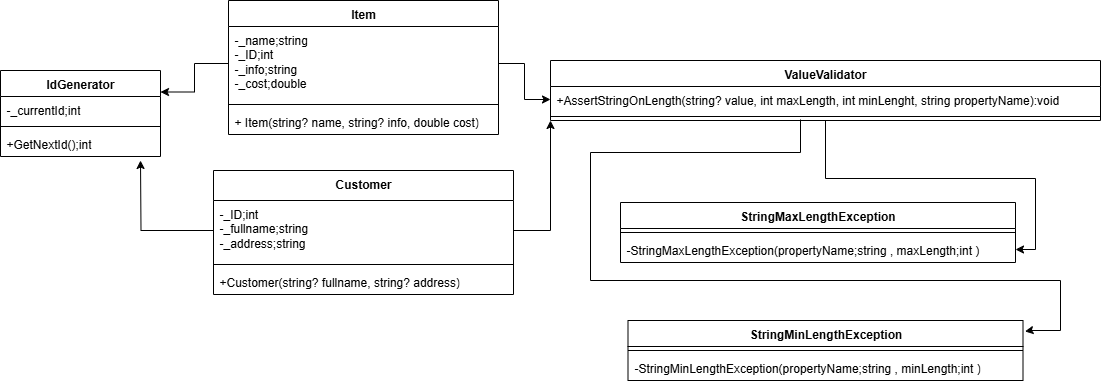

The diagram above was exported from draw.io. Its source (the exported page's mxGraphModel, read from the mxfile embedded in the PNG):
<mxGraphModel dx="1614" dy="885" grid="1" gridSize="10" guides="1" tooltips="1" connect="1" arrows="1" fold="1" page="1" pageScale="1" pageWidth="827" pageHeight="1169" math="0" shadow="0">
  <root>
    <mxCell id="0" />
    <mxCell id="1" parent="0" />
    <mxCell id="q4u_9nmuyYxZKLFUHkqG-37" value="" style="edgeStyle=orthogonalEdgeStyle;rounded=0;orthogonalLoop=1;jettySize=auto;html=1;" edge="1" parent="1" source="q4u_9nmuyYxZKLFUHkqG-6" target="q4u_9nmuyYxZKLFUHkqG-26">
      <mxGeometry relative="1" as="geometry" />
    </mxCell>
    <mxCell id="q4u_9nmuyYxZKLFUHkqG-6" value="ValueValidator" style="swimlane;fontStyle=1;align=center;verticalAlign=top;childLayout=stackLayout;horizontal=1;startSize=26;horizontalStack=0;resizeParent=1;resizeParentMax=0;resizeLast=0;collapsible=1;marginBottom=0;whiteSpace=wrap;html=1;" vertex="1" parent="1">
      <mxGeometry x="600" y="80" width="550" height="60" as="geometry" />
    </mxCell>
    <mxCell id="q4u_9nmuyYxZKLFUHkqG-7" value="+AssertStringOnLength(string? value, int maxLength, int minLenght, string propertyName):void" style="text;strokeColor=none;fillColor=none;align=left;verticalAlign=top;spacingLeft=4;spacingRight=4;overflow=hidden;rotatable=0;points=[[0,0.5],[1,0.5]];portConstraint=eastwest;whiteSpace=wrap;html=1;" vertex="1" parent="q4u_9nmuyYxZKLFUHkqG-6">
      <mxGeometry y="26" width="550" height="26" as="geometry" />
    </mxCell>
    <mxCell id="q4u_9nmuyYxZKLFUHkqG-8" value="" style="line;strokeWidth=1;fillColor=none;align=left;verticalAlign=middle;spacingTop=-1;spacingLeft=3;spacingRight=3;rotatable=0;labelPosition=right;points=[];portConstraint=eastwest;strokeColor=inherit;" vertex="1" parent="q4u_9nmuyYxZKLFUHkqG-6">
      <mxGeometry y="52" width="550" height="8" as="geometry" />
    </mxCell>
    <mxCell id="q4u_9nmuyYxZKLFUHkqG-10" value="Item" style="swimlane;fontStyle=1;align=center;verticalAlign=top;childLayout=stackLayout;horizontal=1;startSize=26;horizontalStack=0;resizeParent=1;resizeParentMax=0;resizeLast=0;collapsible=1;marginBottom=0;whiteSpace=wrap;html=1;" vertex="1" parent="1">
      <mxGeometry x="278" y="20" width="270" height="134" as="geometry" />
    </mxCell>
    <mxCell id="q4u_9nmuyYxZKLFUHkqG-11" value="-_name;string&lt;div&gt;-_ID;int&lt;/div&gt;&lt;div&gt;-_info;string&lt;/div&gt;&lt;div&gt;-_cost;double&lt;br&gt;&lt;div&gt;&lt;br&gt;&lt;/div&gt;&lt;/div&gt;" style="text;strokeColor=none;fillColor=none;align=left;verticalAlign=top;spacingLeft=4;spacingRight=4;overflow=hidden;rotatable=0;points=[[0,0.5],[1,0.5]];portConstraint=eastwest;whiteSpace=wrap;html=1;" vertex="1" parent="q4u_9nmuyYxZKLFUHkqG-10">
      <mxGeometry y="26" width="270" height="74" as="geometry" />
    </mxCell>
    <mxCell id="q4u_9nmuyYxZKLFUHkqG-12" value="" style="line;strokeWidth=1;fillColor=none;align=left;verticalAlign=middle;spacingTop=-1;spacingLeft=3;spacingRight=3;rotatable=0;labelPosition=right;points=[];portConstraint=eastwest;strokeColor=inherit;" vertex="1" parent="q4u_9nmuyYxZKLFUHkqG-10">
      <mxGeometry y="100" width="270" height="8" as="geometry" />
    </mxCell>
    <mxCell id="q4u_9nmuyYxZKLFUHkqG-13" value="+ Item(string? name, string? info, double cost)" style="text;strokeColor=none;fillColor=none;align=left;verticalAlign=top;spacingLeft=4;spacingRight=4;overflow=hidden;rotatable=0;points=[[0,0.5],[1,0.5]];portConstraint=eastwest;whiteSpace=wrap;html=1;" vertex="1" parent="q4u_9nmuyYxZKLFUHkqG-10">
      <mxGeometry y="108" width="270" height="26" as="geometry" />
    </mxCell>
    <mxCell id="q4u_9nmuyYxZKLFUHkqG-14" value="Customer" style="swimlane;fontStyle=1;align=center;verticalAlign=top;childLayout=stackLayout;horizontal=1;startSize=30;horizontalStack=0;resizeParent=1;resizeParentMax=0;resizeLast=0;collapsible=1;marginBottom=0;whiteSpace=wrap;html=1;" vertex="1" parent="1">
      <mxGeometry x="263" y="190" width="300" height="124" as="geometry" />
    </mxCell>
    <mxCell id="q4u_9nmuyYxZKLFUHkqG-33" style="edgeStyle=orthogonalEdgeStyle;rounded=0;orthogonalLoop=1;jettySize=auto;html=1;" edge="1" parent="q4u_9nmuyYxZKLFUHkqG-14" source="q4u_9nmuyYxZKLFUHkqG-15">
      <mxGeometry relative="1" as="geometry">
        <mxPoint x="-73" y="-10" as="targetPoint" />
      </mxGeometry>
    </mxCell>
    <mxCell id="q4u_9nmuyYxZKLFUHkqG-15" value="-_ID;int&lt;div&gt;-_fullname;string&lt;/div&gt;&lt;div&gt;-_address;&lt;span style=&quot;background-color: transparent; color: light-dark(rgb(0, 0, 0), rgb(255, 255, 255));&quot;&gt;string&lt;/span&gt;&lt;/div&gt;&lt;div&gt;&lt;br&gt;&lt;/div&gt;&lt;div&gt;&lt;br&gt;&lt;div&gt;&lt;br&gt;&lt;/div&gt;&lt;/div&gt;" style="text;strokeColor=none;fillColor=none;align=left;verticalAlign=top;spacingLeft=4;spacingRight=4;overflow=hidden;rotatable=0;points=[[0,0.5],[1,0.5]];portConstraint=eastwest;whiteSpace=wrap;html=1;" vertex="1" parent="q4u_9nmuyYxZKLFUHkqG-14">
      <mxGeometry y="30" width="300" height="60" as="geometry" />
    </mxCell>
    <mxCell id="q4u_9nmuyYxZKLFUHkqG-16" value="" style="line;strokeWidth=1;fillColor=none;align=left;verticalAlign=middle;spacingTop=-1;spacingLeft=3;spacingRight=3;rotatable=0;labelPosition=right;points=[];portConstraint=eastwest;strokeColor=inherit;" vertex="1" parent="q4u_9nmuyYxZKLFUHkqG-14">
      <mxGeometry y="90" width="300" height="8" as="geometry" />
    </mxCell>
    <mxCell id="q4u_9nmuyYxZKLFUHkqG-17" value="+Customer(string? fullname, string? address)" style="text;strokeColor=none;fillColor=none;align=left;verticalAlign=top;spacingLeft=4;spacingRight=4;overflow=hidden;rotatable=0;points=[[0,0.5],[1,0.5]];portConstraint=eastwest;whiteSpace=wrap;html=1;" vertex="1" parent="q4u_9nmuyYxZKLFUHkqG-14">
      <mxGeometry y="98" width="300" height="26" as="geometry" />
    </mxCell>
    <mxCell id="q4u_9nmuyYxZKLFUHkqG-19" value="IdGenerator" style="swimlane;fontStyle=1;align=center;verticalAlign=top;childLayout=stackLayout;horizontal=1;startSize=26;horizontalStack=0;resizeParent=1;resizeParentMax=0;resizeLast=0;collapsible=1;marginBottom=0;whiteSpace=wrap;html=1;" vertex="1" parent="1">
      <mxGeometry x="50" y="90" width="160" height="86" as="geometry" />
    </mxCell>
    <mxCell id="q4u_9nmuyYxZKLFUHkqG-20" value="-_currentId;int" style="text;strokeColor=none;fillColor=none;align=left;verticalAlign=top;spacingLeft=4;spacingRight=4;overflow=hidden;rotatable=0;points=[[0,0.5],[1,0.5]];portConstraint=eastwest;whiteSpace=wrap;html=1;" vertex="1" parent="q4u_9nmuyYxZKLFUHkqG-19">
      <mxGeometry y="26" width="160" height="26" as="geometry" />
    </mxCell>
    <mxCell id="q4u_9nmuyYxZKLFUHkqG-21" value="" style="line;strokeWidth=1;fillColor=none;align=left;verticalAlign=middle;spacingTop=-1;spacingLeft=3;spacingRight=3;rotatable=0;labelPosition=right;points=[];portConstraint=eastwest;strokeColor=inherit;" vertex="1" parent="q4u_9nmuyYxZKLFUHkqG-19">
      <mxGeometry y="52" width="160" height="8" as="geometry" />
    </mxCell>
    <mxCell id="q4u_9nmuyYxZKLFUHkqG-22" value="+GetNextId();int" style="text;strokeColor=none;fillColor=none;align=left;verticalAlign=top;spacingLeft=4;spacingRight=4;overflow=hidden;rotatable=0;points=[[0,0.5],[1,0.5]];portConstraint=eastwest;whiteSpace=wrap;html=1;" vertex="1" parent="q4u_9nmuyYxZKLFUHkqG-19">
      <mxGeometry y="60" width="160" height="26" as="geometry" />
    </mxCell>
    <mxCell id="q4u_9nmuyYxZKLFUHkqG-23" value="StringMaxLengthException" style="swimlane;fontStyle=1;align=center;verticalAlign=top;childLayout=stackLayout;horizontal=1;startSize=26;horizontalStack=0;resizeParent=1;resizeParentMax=0;resizeLast=0;collapsible=1;marginBottom=0;whiteSpace=wrap;html=1;" vertex="1" parent="1">
      <mxGeometry x="670" y="222" width="395" height="60" as="geometry" />
    </mxCell>
    <mxCell id="q4u_9nmuyYxZKLFUHkqG-25" value="" style="line;strokeWidth=1;fillColor=none;align=left;verticalAlign=middle;spacingTop=-1;spacingLeft=3;spacingRight=3;rotatable=0;labelPosition=right;points=[];portConstraint=eastwest;strokeColor=inherit;" vertex="1" parent="q4u_9nmuyYxZKLFUHkqG-23">
      <mxGeometry y="26" width="395" height="8" as="geometry" />
    </mxCell>
    <mxCell id="q4u_9nmuyYxZKLFUHkqG-26" value="-StringMaxLengthException(propertyName;string&amp;nbsp;, maxLength;int )" style="text;strokeColor=none;fillColor=none;align=left;verticalAlign=top;spacingLeft=4;spacingRight=4;overflow=hidden;rotatable=0;points=[[0,0.5],[1,0.5]];portConstraint=eastwest;whiteSpace=wrap;html=1;" vertex="1" parent="q4u_9nmuyYxZKLFUHkqG-23">
      <mxGeometry y="34" width="395" height="26" as="geometry" />
    </mxCell>
    <mxCell id="q4u_9nmuyYxZKLFUHkqG-27" value="StringMinLengthException" style="swimlane;fontStyle=1;align=center;verticalAlign=top;childLayout=stackLayout;horizontal=1;startSize=26;horizontalStack=0;resizeParent=1;resizeParentMax=0;resizeLast=0;collapsible=1;marginBottom=0;whiteSpace=wrap;html=1;" vertex="1" parent="1">
      <mxGeometry x="677.5" y="340" width="395" height="60" as="geometry" />
    </mxCell>
    <mxCell id="q4u_9nmuyYxZKLFUHkqG-28" value="" style="line;strokeWidth=1;fillColor=none;align=left;verticalAlign=middle;spacingTop=-1;spacingLeft=3;spacingRight=3;rotatable=0;labelPosition=right;points=[];portConstraint=eastwest;strokeColor=inherit;" vertex="1" parent="q4u_9nmuyYxZKLFUHkqG-27">
      <mxGeometry y="26" width="395" height="8" as="geometry" />
    </mxCell>
    <mxCell id="q4u_9nmuyYxZKLFUHkqG-29" value="-StringMinLengthException(propertyName;string&amp;nbsp;, minLength;int )" style="text;strokeColor=none;fillColor=none;align=left;verticalAlign=top;spacingLeft=4;spacingRight=4;overflow=hidden;rotatable=0;points=[[0,0.5],[1,0.5]];portConstraint=eastwest;whiteSpace=wrap;html=1;" vertex="1" parent="q4u_9nmuyYxZKLFUHkqG-27">
      <mxGeometry y="34" width="395" height="26" as="geometry" />
    </mxCell>
    <mxCell id="q4u_9nmuyYxZKLFUHkqG-32" style="edgeStyle=orthogonalEdgeStyle;rounded=0;orthogonalLoop=1;jettySize=auto;html=1;exitX=0;exitY=0.5;exitDx=0;exitDy=0;entryX=1;entryY=0.25;entryDx=0;entryDy=0;" edge="1" parent="1" source="q4u_9nmuyYxZKLFUHkqG-11" target="q4u_9nmuyYxZKLFUHkqG-19">
      <mxGeometry relative="1" as="geometry" />
    </mxCell>
    <mxCell id="q4u_9nmuyYxZKLFUHkqG-34" value="" style="edgeStyle=orthogonalEdgeStyle;rounded=0;orthogonalLoop=1;jettySize=auto;html=1;" edge="1" parent="1" source="q4u_9nmuyYxZKLFUHkqG-11" target="q4u_9nmuyYxZKLFUHkqG-7">
      <mxGeometry relative="1" as="geometry" />
    </mxCell>
    <mxCell id="q4u_9nmuyYxZKLFUHkqG-36" style="edgeStyle=orthogonalEdgeStyle;rounded=0;orthogonalLoop=1;jettySize=auto;html=1;exitX=1;exitY=0.5;exitDx=0;exitDy=0;entryX=0;entryY=1;entryDx=0;entryDy=0;" edge="1" parent="1" source="q4u_9nmuyYxZKLFUHkqG-15" target="q4u_9nmuyYxZKLFUHkqG-6">
      <mxGeometry relative="1" as="geometry" />
    </mxCell>
    <mxCell id="q4u_9nmuyYxZKLFUHkqG-38" value="" style="edgeStyle=orthogonalEdgeStyle;rounded=0;orthogonalLoop=1;jettySize=auto;html=1;entryX=1.005;entryY=0.182;entryDx=0;entryDy=0;entryPerimeter=0;" edge="1" parent="1" target="q4u_9nmuyYxZKLFUHkqG-27">
      <mxGeometry relative="1" as="geometry">
        <mxPoint x="850" y="139" as="sourcePoint" />
        <mxPoint x="1079" y="351" as="targetPoint" />
        <Array as="points">
          <mxPoint x="850" y="172" />
          <mxPoint x="640" y="172" />
          <mxPoint x="640" y="300" />
          <mxPoint x="1110" y="300" />
          <mxPoint x="1110" y="350" />
          <mxPoint x="1080" y="350" />
        </Array>
      </mxGeometry>
    </mxCell>
  </root>
</mxGraphModel>